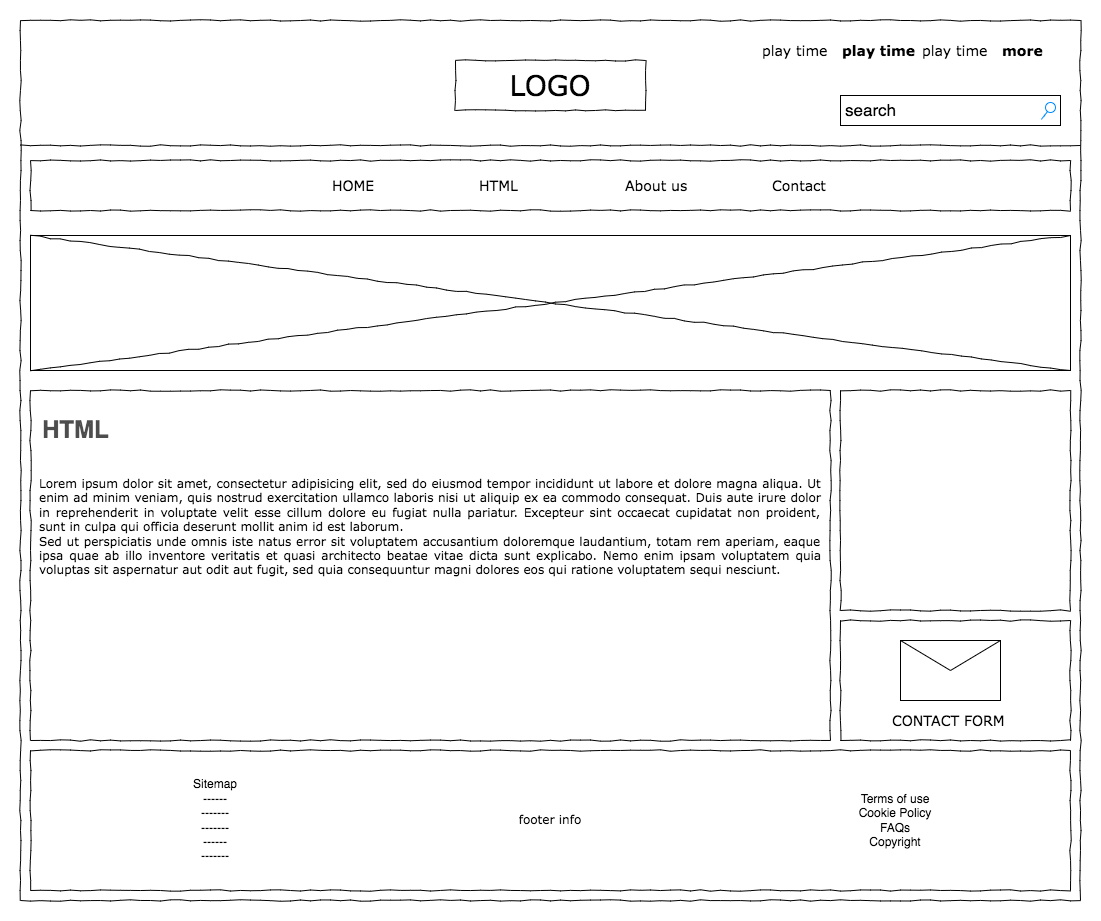

The diagram above was exported from draw.io. Its source (the exported page's mxGraphModel, read from the mxfile embedded in the PNG):
<mxGraphModel dx="1106" dy="557" grid="1" gridSize="10" guides="1" tooltips="1" connect="1" arrows="1" fold="1" page="1" pageScale="1" pageWidth="827" pageHeight="1169" math="0" shadow="0">
  <root>
    <mxCell id="0" />
    <mxCell id="1" parent="0" />
    <mxCell id="OwnnYdI20i0iqOsSOMn1-1" value="" style="whiteSpace=wrap;html=1;rounded=0;shadow=0;labelBackgroundColor=none;strokeWidth=1;fillColor=none;fontFamily=Verdana;fontSize=12;align=center;comic=1;" parent="1" vertex="1">
      <mxGeometry x="20" y="20" width="1060" height="880" as="geometry" />
    </mxCell>
    <mxCell id="OwnnYdI20i0iqOsSOMn1-2" value="LOGO" style="whiteSpace=wrap;html=1;rounded=0;shadow=0;labelBackgroundColor=none;strokeWidth=1;fontFamily=Verdana;fontSize=28;align=center;comic=1;" parent="1" vertex="1">
      <mxGeometry x="455" y="60" width="190" height="50" as="geometry" />
    </mxCell>
    <mxCell id="OwnnYdI20i0iqOsSOMn1-3" value="search" style="strokeWidth=1;shadow=0;dashed=0;align=center;html=1;shape=mxgraph.mockup.forms.searchBox;mainText=;strokeColor2=#008cff;fontSize=17;align=left;spacingLeft=3;rounded=0;labelBackgroundColor=none;comic=1;" parent="1" vertex="1">
      <mxGeometry x="840" y="95" width="220" height="30" as="geometry" />
    </mxCell>
    <mxCell id="OwnnYdI20i0iqOsSOMn1-4" value="play time" style="text;html=1;points=[];align=left;verticalAlign=top;spacingTop=-4;fontSize=14;fontFamily=Verdana;" parent="1" vertex="1">
      <mxGeometry x="760" y="40" width="70" height="20" as="geometry" />
    </mxCell>
    <mxCell id="OwnnYdI20i0iqOsSOMn1-5" value="play time" style="text;html=1;points=[];align=left;verticalAlign=top;spacingTop=-4;fontSize=14;fontFamily=Verdana;fontStyle=1" parent="1" vertex="1">
      <mxGeometry x="840" y="40" width="70" height="20" as="geometry" />
    </mxCell>
    <mxCell id="OwnnYdI20i0iqOsSOMn1-6" value="play time" style="text;html=1;points=[];align=left;verticalAlign=top;spacingTop=-4;fontSize=14;fontFamily=Verdana;" parent="1" vertex="1">
      <mxGeometry x="920" y="40" width="70" height="20" as="geometry" />
    </mxCell>
    <mxCell id="OwnnYdI20i0iqOsSOMn1-7" value="more" style="text;html=1;points=[];align=left;verticalAlign=top;spacingTop=-4;fontSize=14;fontFamily=Verdana;fontStyle=1" parent="1" vertex="1">
      <mxGeometry x="1000" y="40" width="70" height="20" as="geometry" />
    </mxCell>
    <mxCell id="OwnnYdI20i0iqOsSOMn1-9" value="" style="line;strokeWidth=1;html=1;rounded=0;shadow=0;labelBackgroundColor=none;fillColor=none;fontFamily=Verdana;fontSize=14;align=center;comic=1;" parent="1" vertex="1">
      <mxGeometry x="20" y="140" width="1060" height="10" as="geometry" />
    </mxCell>
    <mxCell id="OwnnYdI20i0iqOsSOMn1-10" value="" style="whiteSpace=wrap;html=1;rounded=0;shadow=0;labelBackgroundColor=none;strokeWidth=1;fillColor=none;fontFamily=Verdana;fontSize=12;align=center;comic=1;" parent="1" vertex="1">
      <mxGeometry x="30" y="160" width="1040" height="50" as="geometry" />
    </mxCell>
    <mxCell id="OwnnYdI20i0iqOsSOMn1-11" value="HOME" style="text;html=1;points=[];align=left;verticalAlign=top;spacingTop=-4;fontSize=14;fontFamily=Verdana;" parent="1" vertex="1">
      <mxGeometry x="330" y="175" width="60" height="20" as="geometry" />
    </mxCell>
    <mxCell id="OwnnYdI20i0iqOsSOMn1-12" value="HTML" style="text;html=1;points=[];align=left;verticalAlign=top;spacingTop=-4;fontSize=14;fontFamily=Verdana;" parent="1" vertex="1">
      <mxGeometry x="477" y="175" width="60" height="20" as="geometry" />
    </mxCell>
    <mxCell id="OwnnYdI20i0iqOsSOMn1-13" value="About us" style="text;html=1;points=[];align=left;verticalAlign=top;spacingTop=-4;fontSize=14;fontFamily=Verdana;" parent="1" vertex="1">
      <mxGeometry x="623" y="175" width="60" height="20" as="geometry" />
    </mxCell>
    <mxCell id="OwnnYdI20i0iqOsSOMn1-14" value="Contact" style="text;html=1;points=[];align=left;verticalAlign=top;spacingTop=-4;fontSize=14;fontFamily=Verdana;" parent="1" vertex="1">
      <mxGeometry x="770" y="175" width="60" height="20" as="geometry" />
    </mxCell>
    <mxCell id="OwnnYdI20i0iqOsSOMn1-15" value="&lt;div style=&quot;text-align: justify&quot;&gt;&lt;span style=&quot;color: rgba(0, 0, 0, 0); font-family: monospace; font-size: 0px; text-align: start;&quot;&gt;%3CmxGraphModel%3E%3Croot%3E%3CmxCell%20id%3D%220%22%2F%3E%3CmxCell%20id%3D%221%22%20parent%3D%220%22%2F%3E%3CmxCell%20id%3D%222%22%20value%3D%22%26lt%3Bfont%20color%3D%26quot%3B%234d4d4d%26quot%3B%26gt%3BContact%20Info%26lt%3B%2Ffont%26gt%3B%22%20style%3D%22text%3BstrokeColor%3Dnone%3BfillColor%3Dnone%3Bhtml%3D1%3BfontSize%3D24%3BfontStyle%3D1%3BverticalAlign%3Dmiddle%3Balign%3Dcenter%3BfontColor%3D%235AA9E6%3B%22%20vertex%3D%221%22%20parent%3D%221%22%3E%3CmxGeometry%20x%3D%2270%22%20y%3D%22425%22%20width%3D%22140%22%20height%3D%2240%22%20as%3D%22geometry%22%2F%3E%3C%2FmxCell%3E%3C%2Froot%3E%3C%2FmxGraphModel%3E&lt;/span&gt;&lt;span&gt;&lt;br&gt;&lt;/span&gt;&lt;/div&gt;&lt;div style=&quot;text-align: justify&quot;&gt;&lt;span&gt;&lt;br&gt;&lt;/span&gt;&lt;/div&gt;&lt;div style=&quot;text-align: justify&quot;&gt;&lt;span&gt;&lt;br&gt;&lt;/span&gt;&lt;/div&gt;&lt;div style=&quot;text-align: justify&quot;&gt;&lt;span&gt;&lt;br&gt;&lt;/span&gt;&lt;/div&gt;&lt;div style=&quot;text-align: justify&quot;&gt;&lt;span&gt;&lt;br&gt;&lt;/span&gt;&lt;/div&gt;&lt;div style=&quot;text-align: justify&quot;&gt;&lt;span&gt;Lorem ipsum dolor sit amet, consectetur adipisicing elit, sed do eiusmod tempor incididunt ut labore et dolore magna aliqua. Ut enim ad minim veniam, quis nostrud exercitation ullamco laboris nisi ut aliquip ex ea commodo consequat. Duis aute irure dolor in reprehenderit in voluptate velit esse cillum dolore eu fugiat nulla pariatur. Excepteur sint occaecat cupidatat non proident, sunt in culpa qui officia deserunt mollit anim id est laborum.&lt;/span&gt;&lt;/div&gt;&lt;div style=&quot;text-align: justify&quot;&gt;&lt;span&gt;Sed ut perspiciatis unde omnis iste natus error sit voluptatem accusantium doloremque laudantium, totam rem aperiam, eaque ipsa quae ab illo inventore veritatis et quasi architecto beatae vitae dicta sunt explicabo. Nemo enim ipsam voluptatem quia voluptas sit aspernatur aut odit aut fugit, sed quia consequuntur magni dolores eos qui ratione voluptatem sequi nesciunt.&amp;nbsp;&lt;/span&gt;&lt;/div&gt;" style="whiteSpace=wrap;html=1;rounded=0;shadow=0;labelBackgroundColor=none;strokeWidth=1;fillColor=none;fontFamily=Verdana;fontSize=12;align=center;verticalAlign=top;spacing=10;comic=1;" parent="1" vertex="1">
      <mxGeometry x="30" y="390" width="800" height="350" as="geometry" />
    </mxCell>
    <mxCell id="OwnnYdI20i0iqOsSOMn1-16" value="" style="verticalLabelPosition=bottom;shadow=0;dashed=0;align=center;html=1;verticalAlign=top;strokeWidth=1;shape=mxgraph.mockup.graphics.simpleIcon;rounded=0;labelBackgroundColor=none;fontFamily=Verdana;fontSize=14;comic=1;" parent="1" vertex="1">
      <mxGeometry x="30" y="235" width="1040" height="135" as="geometry" />
    </mxCell>
    <mxCell id="OwnnYdI20i0iqOsSOMn1-17" value="" style="whiteSpace=wrap;html=1;rounded=0;shadow=0;labelBackgroundColor=none;strokeWidth=1;fillColor=none;fontFamily=Verdana;fontSize=12;align=center;comic=1;" parent="1" vertex="1">
      <mxGeometry x="840" y="620" width="230" height="120" as="geometry" />
    </mxCell>
    <mxCell id="OwnnYdI20i0iqOsSOMn1-29" value="CONTACT FORM" style="text;html=1;points=[];align=left;verticalAlign=top;spacingTop=-4;fontSize=14;fontFamily=Verdana;" parent="1" vertex="1">
      <mxGeometry x="890" y="710" width="170" height="20" as="geometry" />
    </mxCell>
    <mxCell id="OwnnYdI20i0iqOsSOMn1-31" value="" style="verticalLabelPosition=bottom;shadow=0;dashed=0;align=center;html=1;verticalAlign=top;strokeWidth=1;shape=mxgraph.mockup.misc.mail2;fontSize=45;" parent="1" vertex="1">
      <mxGeometry x="900" y="640" width="100" height="60" as="geometry" />
    </mxCell>
    <mxCell id="OwnnYdI20i0iqOsSOMn1-32" value="" style="whiteSpace=wrap;html=1;rounded=0;shadow=0;labelBackgroundColor=none;strokeWidth=1;fillColor=none;fontFamily=Verdana;fontSize=12;align=center;comic=1;" parent="1" vertex="1">
      <mxGeometry x="840" y="390" width="230" height="220" as="geometry" />
    </mxCell>
    <mxCell id="poV-uX-kmE6sEjZhyHL6-1" value="footer info" style="whiteSpace=wrap;html=1;rounded=0;shadow=0;labelBackgroundColor=none;strokeWidth=1;fillColor=none;fontFamily=Verdana;fontSize=12;align=center;comic=1;fontStyle=0" parent="1" vertex="1">
      <mxGeometry x="30" y="750" width="1040" height="140" as="geometry" />
    </mxCell>
    <mxCell id="L7ET5C4QdxYciTXDTrTz-1" value="Sitemap&lt;br&gt;------&lt;br&gt;-------&lt;br&gt;-------&lt;br&gt;------&lt;br&gt;-------&lt;br&gt;" style="text;html=1;strokeColor=none;fillColor=none;align=center;verticalAlign=middle;whiteSpace=wrap;rounded=0;sketch=0;" parent="1" vertex="1">
      <mxGeometry x="110" y="770" width="210" height="100" as="geometry" />
    </mxCell>
    <mxCell id="DCHhOxPnbq9ToVqvunFF-1" value="Terms of use&lt;br&gt;Cookie Policy&lt;br&gt;FAQs&lt;br&gt;Copyright" style="text;html=1;strokeColor=none;fillColor=none;align=center;verticalAlign=middle;whiteSpace=wrap;rounded=0;sketch=0;" parent="1" vertex="1">
      <mxGeometry x="790" y="770" width="210" height="100" as="geometry" />
    </mxCell>
    <mxCell id="iQ1lMfAdqzNWT-RmOtEV-1" value="&lt;font color=&quot;#4d4d4d&quot;&gt;HTML&lt;/font&gt;" style="text;strokeColor=none;fillColor=none;html=1;fontSize=24;fontStyle=1;verticalAlign=middle;align=left;" vertex="1" parent="1">
      <mxGeometry x="40" y="410" width="140" height="40" as="geometry" />
    </mxCell>
  </root>
</mxGraphModel>